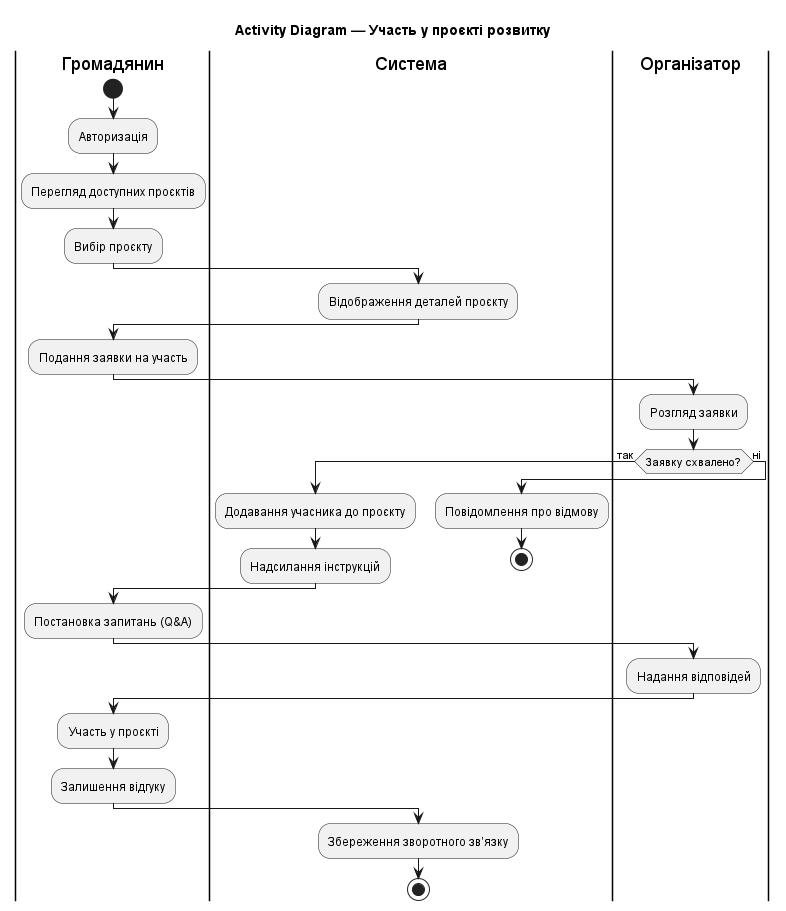

The diagram above was rendered by PlantUML. Its source (embedded in the PNG):
@startuml
title Activity Diagram — Участь у проєкті розвитку

|Громадянин|
start
:Авторизація;
:Перегляд доступних проєктів;
:Вибір проєкту;

|Система|
:Відображення деталей проєкту;

|Громадянин|
:Подання заявки на участь;

|Організатор|
:Розгляд заявки;
if (Заявку схвалено?) then (так)
    |Система|
    :Додавання учасника до проєкту;
    :Надсилання інструкцій;
else (ні)
    |Система|
    :Повідомлення про відмову;
    stop
endif

|Громадянин|
:Постановка запитань (Q&A);

|Організатор|
:Надання відповідей;

|Громадянин|
:Участь у проєкті;
:Залишення відгуку;

|Система|
:Збереження зворотного зв’язку;
stop
@enduml